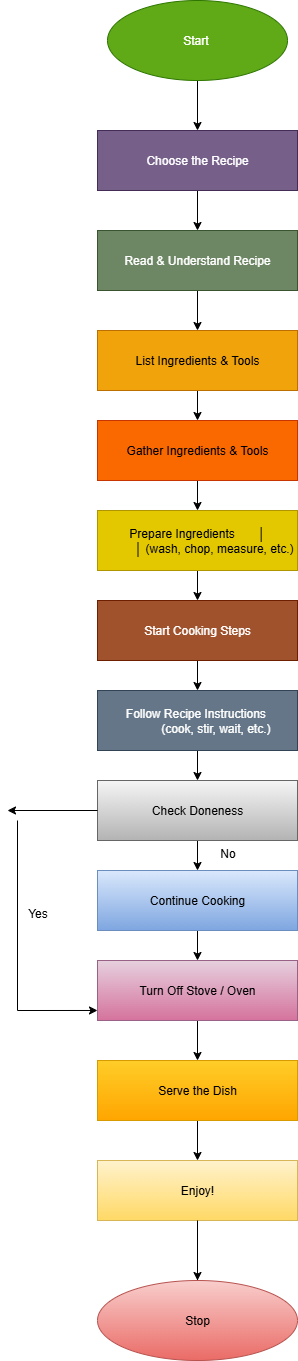

The diagram above was exported from draw.io. Its source (the exported page's mxGraphModel, read from the mxfile embedded in the PNG):
<mxGraphModel dx="2605" dy="1318" grid="1" gridSize="10" guides="1" tooltips="1" connect="1" arrows="1" fold="1" page="1" pageScale="1" pageWidth="850" pageHeight="1100" math="0" shadow="0">
  <root>
    <mxCell id="0" />
    <mxCell id="1" parent="0" />
    <mxCell id="lqdgZJHIeQYkBwAogKiz-3" value="" style="edgeStyle=orthogonalEdgeStyle;rounded=0;orthogonalLoop=1;jettySize=auto;html=1;" edge="1" parent="1" source="lqdgZJHIeQYkBwAogKiz-1" target="lqdgZJHIeQYkBwAogKiz-2">
      <mxGeometry relative="1" as="geometry" />
    </mxCell>
    <mxCell id="lqdgZJHIeQYkBwAogKiz-1" value="Start&amp;nbsp;" style="ellipse;whiteSpace=wrap;html=1;fillColor=#60a917;fontColor=#ffffff;strokeColor=#2D7600;" vertex="1" parent="1">
      <mxGeometry x="290" y="30" width="180" height="80" as="geometry" />
    </mxCell>
    <mxCell id="lqdgZJHIeQYkBwAogKiz-5" value="" style="edgeStyle=orthogonalEdgeStyle;rounded=0;orthogonalLoop=1;jettySize=auto;html=1;" edge="1" parent="1" source="lqdgZJHIeQYkBwAogKiz-2" target="lqdgZJHIeQYkBwAogKiz-4">
      <mxGeometry relative="1" as="geometry" />
    </mxCell>
    <mxCell id="lqdgZJHIeQYkBwAogKiz-2" value="Choose the Recipe" style="whiteSpace=wrap;html=1;fillColor=#76608a;fontColor=#ffffff;strokeColor=#432D57;" vertex="1" parent="1">
      <mxGeometry x="280" y="160" width="200" height="60" as="geometry" />
    </mxCell>
    <mxCell id="lqdgZJHIeQYkBwAogKiz-7" value="" style="edgeStyle=orthogonalEdgeStyle;rounded=0;orthogonalLoop=1;jettySize=auto;html=1;" edge="1" parent="1" source="lqdgZJHIeQYkBwAogKiz-4" target="lqdgZJHIeQYkBwAogKiz-6">
      <mxGeometry relative="1" as="geometry" />
    </mxCell>
    <mxCell id="lqdgZJHIeQYkBwAogKiz-4" value="Read &amp; Understand Recipe" style="whiteSpace=wrap;html=1;fillColor=#6d8764;fontColor=#ffffff;strokeColor=#3A5431;" vertex="1" parent="1">
      <mxGeometry x="280" y="260" width="200" height="60" as="geometry" />
    </mxCell>
    <mxCell id="lqdgZJHIeQYkBwAogKiz-9" value="" style="edgeStyle=orthogonalEdgeStyle;rounded=0;orthogonalLoop=1;jettySize=auto;html=1;" edge="1" parent="1" source="lqdgZJHIeQYkBwAogKiz-6" target="lqdgZJHIeQYkBwAogKiz-8">
      <mxGeometry relative="1" as="geometry" />
    </mxCell>
    <mxCell id="lqdgZJHIeQYkBwAogKiz-6" value="List Ingredients &amp; Tools" style="whiteSpace=wrap;html=1;fillColor=#f0a30a;fontColor=#000000;strokeColor=#BD7000;" vertex="1" parent="1">
      <mxGeometry x="280" y="360" width="200" height="60" as="geometry" />
    </mxCell>
    <mxCell id="lqdgZJHIeQYkBwAogKiz-11" value="" style="edgeStyle=orthogonalEdgeStyle;rounded=0;orthogonalLoop=1;jettySize=auto;html=1;" edge="1" parent="1" source="lqdgZJHIeQYkBwAogKiz-8" target="lqdgZJHIeQYkBwAogKiz-10">
      <mxGeometry relative="1" as="geometry" />
    </mxCell>
    <mxCell id="lqdgZJHIeQYkBwAogKiz-8" value="Gather Ingredients &amp; Tools" style="whiteSpace=wrap;html=1;fillColor=#fa6800;fontColor=#000000;strokeColor=#C73500;" vertex="1" parent="1">
      <mxGeometry x="280" y="450" width="200" height="60" as="geometry" />
    </mxCell>
    <mxCell id="lqdgZJHIeQYkBwAogKiz-13" value="" style="edgeStyle=orthogonalEdgeStyle;rounded=0;orthogonalLoop=1;jettySize=auto;html=1;" edge="1" parent="1" source="lqdgZJHIeQYkBwAogKiz-10" target="lqdgZJHIeQYkBwAogKiz-12">
      <mxGeometry relative="1" as="geometry" />
    </mxCell>
    <mxCell id="lqdgZJHIeQYkBwAogKiz-10" value="Prepare Ingredients       │&#10;          │ (wash, chop, measure, etc.)" style="whiteSpace=wrap;html=1;fillColor=#e3c800;fontColor=#000000;strokeColor=#B09500;" vertex="1" parent="1">
      <mxGeometry x="280" y="540" width="200" height="60" as="geometry" />
    </mxCell>
    <mxCell id="lqdgZJHIeQYkBwAogKiz-15" value="" style="edgeStyle=orthogonalEdgeStyle;rounded=0;orthogonalLoop=1;jettySize=auto;html=1;" edge="1" parent="1" source="lqdgZJHIeQYkBwAogKiz-12" target="lqdgZJHIeQYkBwAogKiz-14">
      <mxGeometry relative="1" as="geometry" />
    </mxCell>
    <mxCell id="lqdgZJHIeQYkBwAogKiz-12" value="Start Cooking Steps" style="whiteSpace=wrap;html=1;fillColor=#a0522d;fontColor=#ffffff;strokeColor=#6D1F00;" vertex="1" parent="1">
      <mxGeometry x="280" y="630" width="200" height="60" as="geometry" />
    </mxCell>
    <mxCell id="lqdgZJHIeQYkBwAogKiz-17" value="" style="edgeStyle=orthogonalEdgeStyle;rounded=0;orthogonalLoop=1;jettySize=auto;html=1;" edge="1" parent="1" source="lqdgZJHIeQYkBwAogKiz-14" target="lqdgZJHIeQYkBwAogKiz-16">
      <mxGeometry relative="1" as="geometry" />
    </mxCell>
    <mxCell id="lqdgZJHIeQYkBwAogKiz-14" value="Follow Recipe Instructions&amp;nbsp;&lt;br&gt;&amp;nbsp; &amp;nbsp; &amp;nbsp; &amp;nbsp; &amp;nbsp; &amp;nbsp;(cook, stir, wait, etc.)" style="whiteSpace=wrap;html=1;fillColor=#647687;fontColor=#ffffff;strokeColor=#314354;" vertex="1" parent="1">
      <mxGeometry x="280" y="720" width="200" height="60" as="geometry" />
    </mxCell>
    <mxCell id="lqdgZJHIeQYkBwAogKiz-19" value="" style="edgeStyle=orthogonalEdgeStyle;rounded=0;orthogonalLoop=1;jettySize=auto;html=1;" edge="1" parent="1" source="lqdgZJHIeQYkBwAogKiz-16" target="lqdgZJHIeQYkBwAogKiz-18">
      <mxGeometry relative="1" as="geometry" />
    </mxCell>
    <mxCell id="lqdgZJHIeQYkBwAogKiz-16" value="Check Doneness" style="whiteSpace=wrap;html=1;fillColor=#f5f5f5;gradientColor=#b3b3b3;strokeColor=#666666;" vertex="1" parent="1">
      <mxGeometry x="280" y="810" width="200" height="60" as="geometry" />
    </mxCell>
    <mxCell id="lqdgZJHIeQYkBwAogKiz-22" value="" style="edgeStyle=orthogonalEdgeStyle;rounded=0;orthogonalLoop=1;jettySize=auto;html=1;" edge="1" parent="1" source="lqdgZJHIeQYkBwAogKiz-18" target="lqdgZJHIeQYkBwAogKiz-21">
      <mxGeometry relative="1" as="geometry" />
    </mxCell>
    <mxCell id="lqdgZJHIeQYkBwAogKiz-18" value="Continue Cooking" style="whiteSpace=wrap;html=1;fillColor=#dae8fc;gradientColor=#7ea6e0;strokeColor=#6c8ebf;" vertex="1" parent="1">
      <mxGeometry x="280" y="900" width="200" height="60" as="geometry" />
    </mxCell>
    <mxCell id="lqdgZJHIeQYkBwAogKiz-20" value="No" style="text;html=1;align=center;verticalAlign=middle;resizable=0;points=[];autosize=1;strokeColor=none;fillColor=none;" vertex="1" parent="1">
      <mxGeometry x="390" y="868" width="40" height="30" as="geometry" />
    </mxCell>
    <mxCell id="lqdgZJHIeQYkBwAogKiz-28" value="" style="edgeStyle=orthogonalEdgeStyle;rounded=0;orthogonalLoop=1;jettySize=auto;html=1;" edge="1" parent="1" source="lqdgZJHIeQYkBwAogKiz-21" target="lqdgZJHIeQYkBwAogKiz-27">
      <mxGeometry relative="1" as="geometry" />
    </mxCell>
    <mxCell id="lqdgZJHIeQYkBwAogKiz-21" value="Turn Off Stove / Oven" style="whiteSpace=wrap;html=1;fillColor=#e6d0de;gradientColor=#d5739d;strokeColor=#996185;" vertex="1" parent="1">
      <mxGeometry x="280" y="990" width="200" height="60" as="geometry" />
    </mxCell>
    <mxCell id="lqdgZJHIeQYkBwAogKiz-23" value="" style="endArrow=classic;html=1;rounded=0;exitX=0;exitY=0.5;exitDx=0;exitDy=0;" edge="1" parent="1" source="lqdgZJHIeQYkBwAogKiz-16">
      <mxGeometry width="50" height="50" relative="1" as="geometry">
        <mxPoint x="430" y="1000" as="sourcePoint" />
        <mxPoint x="190" y="840" as="targetPoint" />
      </mxGeometry>
    </mxCell>
    <mxCell id="lqdgZJHIeQYkBwAogKiz-24" value="" style="endArrow=none;html=1;rounded=0;" edge="1" parent="1">
      <mxGeometry width="50" height="50" relative="1" as="geometry">
        <mxPoint x="200" y="1040" as="sourcePoint" />
        <mxPoint x="200" y="850" as="targetPoint" />
      </mxGeometry>
    </mxCell>
    <mxCell id="lqdgZJHIeQYkBwAogKiz-25" value="" style="endArrow=classic;html=1;rounded=0;entryX=0;entryY=0.833;entryDx=0;entryDy=0;entryPerimeter=0;" edge="1" parent="1" target="lqdgZJHIeQYkBwAogKiz-21">
      <mxGeometry width="50" height="50" relative="1" as="geometry">
        <mxPoint x="200" y="1040" as="sourcePoint" />
        <mxPoint x="280" y="1035" as="targetPoint" />
      </mxGeometry>
    </mxCell>
    <mxCell id="lqdgZJHIeQYkBwAogKiz-26" value="Yes" style="text;html=1;align=center;verticalAlign=middle;resizable=0;points=[];autosize=1;strokeColor=none;fillColor=none;" vertex="1" parent="1">
      <mxGeometry x="200" y="928" width="40" height="30" as="geometry" />
    </mxCell>
    <mxCell id="lqdgZJHIeQYkBwAogKiz-30" value="" style="edgeStyle=orthogonalEdgeStyle;rounded=0;orthogonalLoop=1;jettySize=auto;html=1;" edge="1" parent="1" source="lqdgZJHIeQYkBwAogKiz-27" target="lqdgZJHIeQYkBwAogKiz-29">
      <mxGeometry relative="1" as="geometry" />
    </mxCell>
    <mxCell id="lqdgZJHIeQYkBwAogKiz-27" value="Serve the Dish" style="whiteSpace=wrap;html=1;fillColor=#ffcd28;gradientColor=#ffa500;strokeColor=#d79b00;" vertex="1" parent="1">
      <mxGeometry x="280" y="1090" width="200" height="60" as="geometry" />
    </mxCell>
    <mxCell id="lqdgZJHIeQYkBwAogKiz-33" value="" style="edgeStyle=orthogonalEdgeStyle;rounded=0;orthogonalLoop=1;jettySize=auto;html=1;" edge="1" parent="1" source="lqdgZJHIeQYkBwAogKiz-34">
      <mxGeometry relative="1" as="geometry">
        <mxPoint x="380" y="1330" as="targetPoint" />
      </mxGeometry>
    </mxCell>
    <mxCell id="lqdgZJHIeQYkBwAogKiz-29" value="Enjoy!" style="whiteSpace=wrap;html=1;fillColor=#fff2cc;gradientColor=#ffd966;strokeColor=#d6b656;" vertex="1" parent="1">
      <mxGeometry x="280" y="1190" width="200" height="60" as="geometry" />
    </mxCell>
    <mxCell id="lqdgZJHIeQYkBwAogKiz-35" value="" style="edgeStyle=orthogonalEdgeStyle;rounded=0;orthogonalLoop=1;jettySize=auto;html=1;" edge="1" parent="1" source="lqdgZJHIeQYkBwAogKiz-29" target="lqdgZJHIeQYkBwAogKiz-34">
      <mxGeometry relative="1" as="geometry">
        <mxPoint x="380" y="1250" as="sourcePoint" />
        <mxPoint x="380" y="1330" as="targetPoint" />
      </mxGeometry>
    </mxCell>
    <mxCell id="lqdgZJHIeQYkBwAogKiz-34" value="Stop" style="ellipse;whiteSpace=wrap;html=1;fillColor=#f8cecc;gradientColor=#ea6b66;strokeColor=#b85450;" vertex="1" parent="1">
      <mxGeometry x="280" y="1310" width="200" height="80" as="geometry" />
    </mxCell>
  </root>
</mxGraphModel>